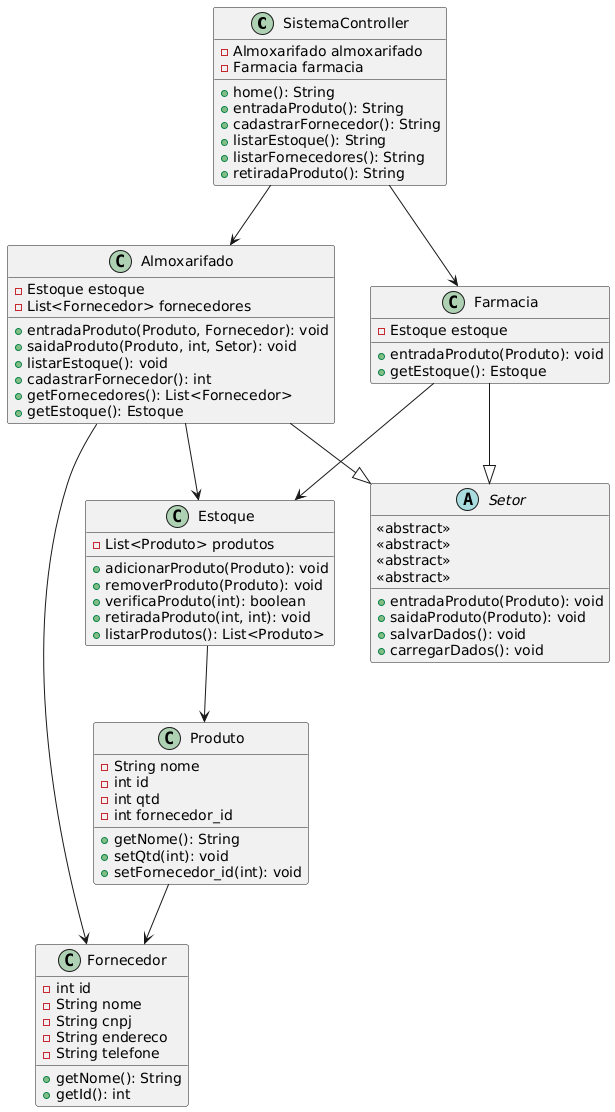

The diagram above was rendered by PlantUML. Its source (embedded in the PNG):
@startuml
class SistemaController {
  - Almoxarifado almoxarifado
  - Farmacia farmacia
  + home(): String
  + entradaProduto(): String
  + cadastrarFornecedor(): String
  + listarEstoque(): String
  + listarFornecedores(): String
  + retiradaProduto(): String
}

class Almoxarifado {
  - Estoque estoque
  - List<Fornecedor> fornecedores
  + entradaProduto(Produto, Fornecedor): void
  + saidaProduto(Produto, int, Setor): void
  + listarEstoque(): void
  + cadastrarFornecedor(): int
  + getFornecedores(): List<Fornecedor>
  + getEstoque(): Estoque
}

class Farmacia {
  - Estoque estoque
  + entradaProduto(Produto): void
  + getEstoque(): Estoque
}

abstract class Setor {
  <<abstract>>
  + entradaProduto(Produto): void
  <<abstract>>
  + saidaProduto(Produto): void
  <<abstract>>
  + salvarDados(): void
  <<abstract>>
  + carregarDados(): void
}

class Estoque {
  - List<Produto> produtos
  + adicionarProduto(Produto): void
  + removerProduto(Produto): void
  + verificaProduto(int): boolean
  + retiradaProduto(int, int): void
  + listarProdutos(): List<Produto>
}

class Produto {
  - String nome
  - int id
  - int qtd
  - int fornecedor_id
  + getNome(): String
  + setQtd(int): void
  + setFornecedor_id(int): void
}

class Fornecedor {
  - int id
  - String nome
  - String cnpj
  - String endereco
  - String telefone
  + getNome(): String
  + getId(): int
}

' Relacionamentos
SistemaController --> Almoxarifado
SistemaController --> Farmacia
Almoxarifado --|> Setor
Farmacia --|> Setor
Almoxarifado --> Estoque
Farmacia --> Estoque
Estoque --> Produto
Produto --> Fornecedor
Almoxarifado --> Fornecedor

@endum